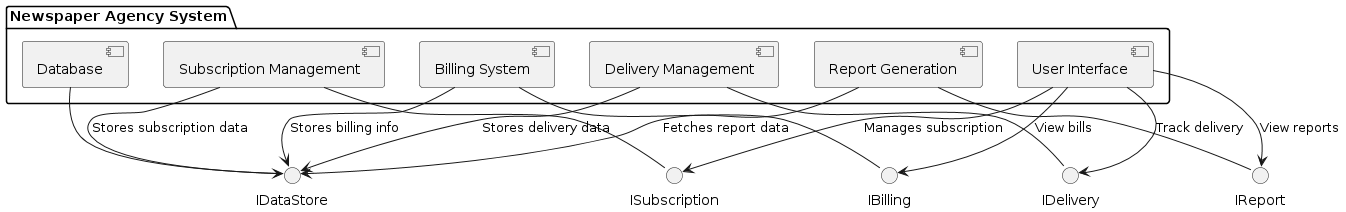

The diagram above was rendered by PlantUML. Its source (embedded in the PNG):
@startuml component

package "Newspaper Agency System" {
    [User Interface] 
    [Subscription Management] 
    [Billing System]
    [Delivery Management]
    [Report Generation]
    [Database]
}

interface ISubscription
interface IBilling
interface IDelivery
interface IReport
interface IDataStore

[User Interface] --> ISubscription : Manages subscription
[User Interface] --> IBilling : View bills
[User Interface] --> IDelivery : Track delivery
[User Interface] --> IReport : View reports

ISubscription - [Subscription Management]
IBilling - [Billing System]
IDelivery - [Delivery Management]
IReport - [Report Generation]
IDataStore - [Database]

[Subscription Management] --> IDataStore : Stores subscription data
[Billing System] --> IDataStore : Stores billing info
[Delivery Management] --> IDataStore : Stores delivery data
[Report Generation] --> IDataStore : Fetches report data

@enduml